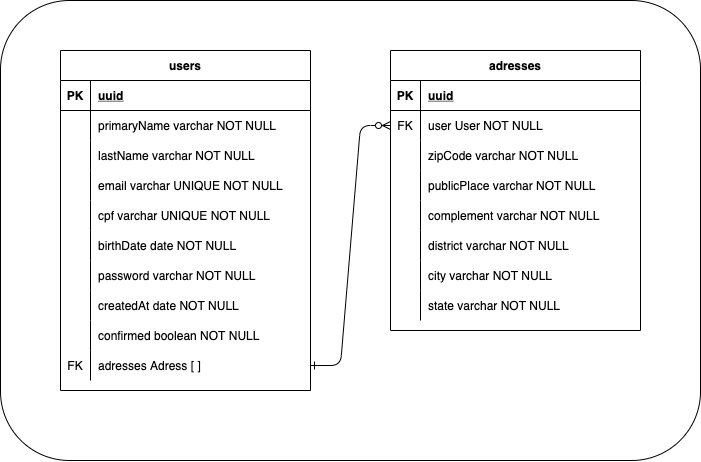

The diagram above was exported from draw.io. Its source (the exported page's mxGraphModel, read from the mxfile embedded in the PNG):
<mxGraphModel dx="1113" dy="605" grid="1" gridSize="10" guides="1" tooltips="1" connect="1" arrows="1" fold="1" page="1" pageScale="1" pageWidth="850" pageHeight="1100" math="0" shadow="0" extFonts="Permanent Marker^https://fonts.googleapis.com/css?family=Permanent+Marker">
  <root>
    <mxCell id="0" />
    <mxCell id="1" parent="0" />
    <mxCell id="i-gMJa38v2mfrO3k3D_T-1" value="" style="rounded=1;whiteSpace=wrap;html=1;" vertex="1" parent="1">
      <mxGeometry x="90" y="70" width="700" height="460" as="geometry" />
    </mxCell>
    <mxCell id="C-vyLk0tnHw3VtMMgP7b-1" value="" style="edgeStyle=entityRelationEdgeStyle;endArrow=ERzeroToMany;startArrow=ERone;endFill=1;startFill=0;exitX=1;exitY=0.5;exitDx=0;exitDy=0;" parent="1" source="b9bYZ8wgrz6k4VoY6K4m-25" target="C-vyLk0tnHw3VtMMgP7b-6" edge="1">
      <mxGeometry width="100" height="100" relative="1" as="geometry">
        <mxPoint x="370" y="720" as="sourcePoint" />
        <mxPoint x="470" y="620" as="targetPoint" />
      </mxGeometry>
    </mxCell>
    <mxCell id="C-vyLk0tnHw3VtMMgP7b-2" value="adresses" style="shape=table;startSize=30;container=1;collapsible=1;childLayout=tableLayout;fixedRows=1;rowLines=0;fontStyle=1;align=center;resizeLast=1;" parent="1" vertex="1">
      <mxGeometry x="480" y="120" width="250" height="280" as="geometry" />
    </mxCell>
    <mxCell id="C-vyLk0tnHw3VtMMgP7b-3" value="" style="shape=partialRectangle;collapsible=0;dropTarget=0;pointerEvents=0;fillColor=none;points=[[0,0.5],[1,0.5]];portConstraint=eastwest;top=0;left=0;right=0;bottom=1;" parent="C-vyLk0tnHw3VtMMgP7b-2" vertex="1">
      <mxGeometry y="30" width="250" height="30" as="geometry" />
    </mxCell>
    <mxCell id="C-vyLk0tnHw3VtMMgP7b-4" value="PK" style="shape=partialRectangle;overflow=hidden;connectable=0;fillColor=none;top=0;left=0;bottom=0;right=0;fontStyle=1;" parent="C-vyLk0tnHw3VtMMgP7b-3" vertex="1">
      <mxGeometry width="30" height="30" as="geometry">
        <mxRectangle width="30" height="30" as="alternateBounds" />
      </mxGeometry>
    </mxCell>
    <mxCell id="C-vyLk0tnHw3VtMMgP7b-5" value="uuid" style="shape=partialRectangle;overflow=hidden;connectable=0;fillColor=none;top=0;left=0;bottom=0;right=0;align=left;spacingLeft=6;fontStyle=5;" parent="C-vyLk0tnHw3VtMMgP7b-3" vertex="1">
      <mxGeometry x="30" width="220" height="30" as="geometry">
        <mxRectangle width="220" height="30" as="alternateBounds" />
      </mxGeometry>
    </mxCell>
    <mxCell id="C-vyLk0tnHw3VtMMgP7b-6" value="" style="shape=partialRectangle;collapsible=0;dropTarget=0;pointerEvents=0;fillColor=none;points=[[0,0.5],[1,0.5]];portConstraint=eastwest;top=0;left=0;right=0;bottom=0;" parent="C-vyLk0tnHw3VtMMgP7b-2" vertex="1">
      <mxGeometry y="60" width="250" height="30" as="geometry" />
    </mxCell>
    <mxCell id="C-vyLk0tnHw3VtMMgP7b-7" value="FK" style="shape=partialRectangle;overflow=hidden;connectable=0;fillColor=none;top=0;left=0;bottom=0;right=0;" parent="C-vyLk0tnHw3VtMMgP7b-6" vertex="1">
      <mxGeometry width="30" height="30" as="geometry">
        <mxRectangle width="30" height="30" as="alternateBounds" />
      </mxGeometry>
    </mxCell>
    <mxCell id="C-vyLk0tnHw3VtMMgP7b-8" value="user User NOT NULL" style="shape=partialRectangle;overflow=hidden;connectable=0;fillColor=none;top=0;left=0;bottom=0;right=0;align=left;spacingLeft=6;" parent="C-vyLk0tnHw3VtMMgP7b-6" vertex="1">
      <mxGeometry x="30" width="220" height="30" as="geometry">
        <mxRectangle width="220" height="30" as="alternateBounds" />
      </mxGeometry>
    </mxCell>
    <mxCell id="C-vyLk0tnHw3VtMMgP7b-9" value="" style="shape=partialRectangle;collapsible=0;dropTarget=0;pointerEvents=0;fillColor=none;points=[[0,0.5],[1,0.5]];portConstraint=eastwest;top=0;left=0;right=0;bottom=0;" parent="C-vyLk0tnHw3VtMMgP7b-2" vertex="1">
      <mxGeometry y="90" width="250" height="30" as="geometry" />
    </mxCell>
    <mxCell id="C-vyLk0tnHw3VtMMgP7b-10" value="" style="shape=partialRectangle;overflow=hidden;connectable=0;fillColor=none;top=0;left=0;bottom=0;right=0;" parent="C-vyLk0tnHw3VtMMgP7b-9" vertex="1">
      <mxGeometry width="30" height="30" as="geometry">
        <mxRectangle width="30" height="30" as="alternateBounds" />
      </mxGeometry>
    </mxCell>
    <mxCell id="C-vyLk0tnHw3VtMMgP7b-11" value="zipCode varchar NOT NULL" style="shape=partialRectangle;overflow=hidden;connectable=0;fillColor=none;top=0;left=0;bottom=0;right=0;align=left;spacingLeft=6;" parent="C-vyLk0tnHw3VtMMgP7b-9" vertex="1">
      <mxGeometry x="30" width="220" height="30" as="geometry">
        <mxRectangle width="220" height="30" as="alternateBounds" />
      </mxGeometry>
    </mxCell>
    <mxCell id="b9bYZ8wgrz6k4VoY6K4m-28" value="" style="shape=partialRectangle;collapsible=0;dropTarget=0;pointerEvents=0;fillColor=none;points=[[0,0.5],[1,0.5]];portConstraint=eastwest;top=0;left=0;right=0;bottom=0;" parent="C-vyLk0tnHw3VtMMgP7b-2" vertex="1">
      <mxGeometry y="120" width="250" height="30" as="geometry" />
    </mxCell>
    <mxCell id="b9bYZ8wgrz6k4VoY6K4m-29" value="" style="shape=partialRectangle;overflow=hidden;connectable=0;fillColor=none;top=0;left=0;bottom=0;right=0;" parent="b9bYZ8wgrz6k4VoY6K4m-28" vertex="1">
      <mxGeometry width="30" height="30" as="geometry">
        <mxRectangle width="30" height="30" as="alternateBounds" />
      </mxGeometry>
    </mxCell>
    <mxCell id="b9bYZ8wgrz6k4VoY6K4m-30" value="publicPlace varchar NOT NULL" style="shape=partialRectangle;overflow=hidden;connectable=0;fillColor=none;top=0;left=0;bottom=0;right=0;align=left;spacingLeft=6;" parent="b9bYZ8wgrz6k4VoY6K4m-28" vertex="1">
      <mxGeometry x="30" width="220" height="30" as="geometry">
        <mxRectangle width="220" height="30" as="alternateBounds" />
      </mxGeometry>
    </mxCell>
    <mxCell id="b9bYZ8wgrz6k4VoY6K4m-31" value="" style="shape=partialRectangle;collapsible=0;dropTarget=0;pointerEvents=0;fillColor=none;points=[[0,0.5],[1,0.5]];portConstraint=eastwest;top=0;left=0;right=0;bottom=0;" parent="C-vyLk0tnHw3VtMMgP7b-2" vertex="1">
      <mxGeometry y="150" width="250" height="30" as="geometry" />
    </mxCell>
    <mxCell id="b9bYZ8wgrz6k4VoY6K4m-32" value="" style="shape=partialRectangle;overflow=hidden;connectable=0;fillColor=none;top=0;left=0;bottom=0;right=0;" parent="b9bYZ8wgrz6k4VoY6K4m-31" vertex="1">
      <mxGeometry width="30" height="30" as="geometry">
        <mxRectangle width="30" height="30" as="alternateBounds" />
      </mxGeometry>
    </mxCell>
    <mxCell id="b9bYZ8wgrz6k4VoY6K4m-33" value="complement varchar NOT NULL" style="shape=partialRectangle;overflow=hidden;connectable=0;fillColor=none;top=0;left=0;bottom=0;right=0;align=left;spacingLeft=6;" parent="b9bYZ8wgrz6k4VoY6K4m-31" vertex="1">
      <mxGeometry x="30" width="220" height="30" as="geometry">
        <mxRectangle width="220" height="30" as="alternateBounds" />
      </mxGeometry>
    </mxCell>
    <mxCell id="b9bYZ8wgrz6k4VoY6K4m-34" value="" style="shape=partialRectangle;collapsible=0;dropTarget=0;pointerEvents=0;fillColor=none;points=[[0,0.5],[1,0.5]];portConstraint=eastwest;top=0;left=0;right=0;bottom=0;" parent="C-vyLk0tnHw3VtMMgP7b-2" vertex="1">
      <mxGeometry y="180" width="250" height="30" as="geometry" />
    </mxCell>
    <mxCell id="b9bYZ8wgrz6k4VoY6K4m-35" value="" style="shape=partialRectangle;overflow=hidden;connectable=0;fillColor=none;top=0;left=0;bottom=0;right=0;" parent="b9bYZ8wgrz6k4VoY6K4m-34" vertex="1">
      <mxGeometry width="30" height="30" as="geometry">
        <mxRectangle width="30" height="30" as="alternateBounds" />
      </mxGeometry>
    </mxCell>
    <mxCell id="b9bYZ8wgrz6k4VoY6K4m-36" value="district varchar NOT NULL" style="shape=partialRectangle;overflow=hidden;connectable=0;fillColor=none;top=0;left=0;bottom=0;right=0;align=left;spacingLeft=6;" parent="b9bYZ8wgrz6k4VoY6K4m-34" vertex="1">
      <mxGeometry x="30" width="220" height="30" as="geometry">
        <mxRectangle width="220" height="30" as="alternateBounds" />
      </mxGeometry>
    </mxCell>
    <mxCell id="b9bYZ8wgrz6k4VoY6K4m-37" value="" style="shape=partialRectangle;collapsible=0;dropTarget=0;pointerEvents=0;fillColor=none;points=[[0,0.5],[1,0.5]];portConstraint=eastwest;top=0;left=0;right=0;bottom=0;" parent="C-vyLk0tnHw3VtMMgP7b-2" vertex="1">
      <mxGeometry y="210" width="250" height="30" as="geometry" />
    </mxCell>
    <mxCell id="b9bYZ8wgrz6k4VoY6K4m-38" value="" style="shape=partialRectangle;overflow=hidden;connectable=0;fillColor=none;top=0;left=0;bottom=0;right=0;" parent="b9bYZ8wgrz6k4VoY6K4m-37" vertex="1">
      <mxGeometry width="30" height="30" as="geometry">
        <mxRectangle width="30" height="30" as="alternateBounds" />
      </mxGeometry>
    </mxCell>
    <mxCell id="b9bYZ8wgrz6k4VoY6K4m-39" value="city varchar NOT NULL" style="shape=partialRectangle;overflow=hidden;connectable=0;fillColor=none;top=0;left=0;bottom=0;right=0;align=left;spacingLeft=6;" parent="b9bYZ8wgrz6k4VoY6K4m-37" vertex="1">
      <mxGeometry x="30" width="220" height="30" as="geometry">
        <mxRectangle width="220" height="30" as="alternateBounds" />
      </mxGeometry>
    </mxCell>
    <mxCell id="b9bYZ8wgrz6k4VoY6K4m-40" value="" style="shape=partialRectangle;collapsible=0;dropTarget=0;pointerEvents=0;fillColor=none;points=[[0,0.5],[1,0.5]];portConstraint=eastwest;top=0;left=0;right=0;bottom=0;" parent="C-vyLk0tnHw3VtMMgP7b-2" vertex="1">
      <mxGeometry y="240" width="250" height="30" as="geometry" />
    </mxCell>
    <mxCell id="b9bYZ8wgrz6k4VoY6K4m-41" value="" style="shape=partialRectangle;overflow=hidden;connectable=0;fillColor=none;top=0;left=0;bottom=0;right=0;" parent="b9bYZ8wgrz6k4VoY6K4m-40" vertex="1">
      <mxGeometry width="30" height="30" as="geometry">
        <mxRectangle width="30" height="30" as="alternateBounds" />
      </mxGeometry>
    </mxCell>
    <mxCell id="b9bYZ8wgrz6k4VoY6K4m-42" value="state varchar NOT NULL" style="shape=partialRectangle;overflow=hidden;connectable=0;fillColor=none;top=0;left=0;bottom=0;right=0;align=left;spacingLeft=6;" parent="b9bYZ8wgrz6k4VoY6K4m-40" vertex="1">
      <mxGeometry x="30" width="220" height="30" as="geometry">
        <mxRectangle width="220" height="30" as="alternateBounds" />
      </mxGeometry>
    </mxCell>
    <mxCell id="C-vyLk0tnHw3VtMMgP7b-23" value="users" style="shape=table;startSize=30;container=1;collapsible=1;childLayout=tableLayout;fixedRows=1;rowLines=0;fontStyle=1;align=center;resizeLast=1;" parent="1" vertex="1">
      <mxGeometry x="150" y="120" width="250" height="340" as="geometry" />
    </mxCell>
    <mxCell id="C-vyLk0tnHw3VtMMgP7b-24" value="" style="shape=partialRectangle;collapsible=0;dropTarget=0;pointerEvents=0;fillColor=none;points=[[0,0.5],[1,0.5]];portConstraint=eastwest;top=0;left=0;right=0;bottom=1;" parent="C-vyLk0tnHw3VtMMgP7b-23" vertex="1">
      <mxGeometry y="30" width="250" height="30" as="geometry" />
    </mxCell>
    <mxCell id="C-vyLk0tnHw3VtMMgP7b-25" value="PK" style="shape=partialRectangle;overflow=hidden;connectable=0;fillColor=none;top=0;left=0;bottom=0;right=0;fontStyle=1;" parent="C-vyLk0tnHw3VtMMgP7b-24" vertex="1">
      <mxGeometry width="30" height="30" as="geometry">
        <mxRectangle width="30" height="30" as="alternateBounds" />
      </mxGeometry>
    </mxCell>
    <mxCell id="C-vyLk0tnHw3VtMMgP7b-26" value="uuid" style="shape=partialRectangle;overflow=hidden;connectable=0;fillColor=none;top=0;left=0;bottom=0;right=0;align=left;spacingLeft=6;fontStyle=5;" parent="C-vyLk0tnHw3VtMMgP7b-24" vertex="1">
      <mxGeometry x="30" width="220" height="30" as="geometry">
        <mxRectangle width="220" height="30" as="alternateBounds" />
      </mxGeometry>
    </mxCell>
    <mxCell id="C-vyLk0tnHw3VtMMgP7b-27" value="" style="shape=partialRectangle;collapsible=0;dropTarget=0;pointerEvents=0;fillColor=none;points=[[0,0.5],[1,0.5]];portConstraint=eastwest;top=0;left=0;right=0;bottom=0;" parent="C-vyLk0tnHw3VtMMgP7b-23" vertex="1">
      <mxGeometry y="60" width="250" height="30" as="geometry" />
    </mxCell>
    <mxCell id="C-vyLk0tnHw3VtMMgP7b-28" value="" style="shape=partialRectangle;overflow=hidden;connectable=0;fillColor=none;top=0;left=0;bottom=0;right=0;" parent="C-vyLk0tnHw3VtMMgP7b-27" vertex="1">
      <mxGeometry width="30" height="30" as="geometry">
        <mxRectangle width="30" height="30" as="alternateBounds" />
      </mxGeometry>
    </mxCell>
    <mxCell id="C-vyLk0tnHw3VtMMgP7b-29" value="primaryName varchar NOT NULL" style="shape=partialRectangle;overflow=hidden;connectable=0;fillColor=none;top=0;left=0;bottom=0;right=0;align=left;spacingLeft=6;" parent="C-vyLk0tnHw3VtMMgP7b-27" vertex="1">
      <mxGeometry x="30" width="220" height="30" as="geometry">
        <mxRectangle width="220" height="30" as="alternateBounds" />
      </mxGeometry>
    </mxCell>
    <mxCell id="b9bYZ8wgrz6k4VoY6K4m-16" value="" style="shape=partialRectangle;collapsible=0;dropTarget=0;pointerEvents=0;fillColor=none;points=[[0,0.5],[1,0.5]];portConstraint=eastwest;top=0;left=0;right=0;bottom=0;" parent="C-vyLk0tnHw3VtMMgP7b-23" vertex="1">
      <mxGeometry y="90" width="250" height="30" as="geometry" />
    </mxCell>
    <mxCell id="b9bYZ8wgrz6k4VoY6K4m-17" value="" style="shape=partialRectangle;overflow=hidden;connectable=0;fillColor=none;top=0;left=0;bottom=0;right=0;" parent="b9bYZ8wgrz6k4VoY6K4m-16" vertex="1">
      <mxGeometry width="30" height="30" as="geometry">
        <mxRectangle width="30" height="30" as="alternateBounds" />
      </mxGeometry>
    </mxCell>
    <mxCell id="b9bYZ8wgrz6k4VoY6K4m-18" value="lastName varchar NOT NULL" style="shape=partialRectangle;overflow=hidden;connectable=0;fillColor=none;top=0;left=0;bottom=0;right=0;align=left;spacingLeft=6;" parent="b9bYZ8wgrz6k4VoY6K4m-16" vertex="1">
      <mxGeometry x="30" width="220" height="30" as="geometry">
        <mxRectangle width="220" height="30" as="alternateBounds" />
      </mxGeometry>
    </mxCell>
    <mxCell id="b9bYZ8wgrz6k4VoY6K4m-7" value="" style="shape=partialRectangle;collapsible=0;dropTarget=0;pointerEvents=0;fillColor=none;points=[[0,0.5],[1,0.5]];portConstraint=eastwest;top=0;left=0;right=0;bottom=0;" parent="C-vyLk0tnHw3VtMMgP7b-23" vertex="1">
      <mxGeometry y="120" width="250" height="30" as="geometry" />
    </mxCell>
    <mxCell id="b9bYZ8wgrz6k4VoY6K4m-8" value="" style="shape=partialRectangle;overflow=hidden;connectable=0;fillColor=none;top=0;left=0;bottom=0;right=0;" parent="b9bYZ8wgrz6k4VoY6K4m-7" vertex="1">
      <mxGeometry width="30" height="30" as="geometry">
        <mxRectangle width="30" height="30" as="alternateBounds" />
      </mxGeometry>
    </mxCell>
    <mxCell id="b9bYZ8wgrz6k4VoY6K4m-9" value="email varchar UNIQUE NOT NULL" style="shape=partialRectangle;overflow=hidden;connectable=0;fillColor=none;top=0;left=0;bottom=0;right=0;align=left;spacingLeft=6;" parent="b9bYZ8wgrz6k4VoY6K4m-7" vertex="1">
      <mxGeometry x="30" width="220" height="30" as="geometry">
        <mxRectangle width="220" height="30" as="alternateBounds" />
      </mxGeometry>
    </mxCell>
    <mxCell id="b9bYZ8wgrz6k4VoY6K4m-13" value="" style="shape=partialRectangle;collapsible=0;dropTarget=0;pointerEvents=0;fillColor=none;points=[[0,0.5],[1,0.5]];portConstraint=eastwest;top=0;left=0;right=0;bottom=0;" parent="C-vyLk0tnHw3VtMMgP7b-23" vertex="1">
      <mxGeometry y="150" width="250" height="30" as="geometry" />
    </mxCell>
    <mxCell id="b9bYZ8wgrz6k4VoY6K4m-14" value="" style="shape=partialRectangle;overflow=hidden;connectable=0;fillColor=none;top=0;left=0;bottom=0;right=0;" parent="b9bYZ8wgrz6k4VoY6K4m-13" vertex="1">
      <mxGeometry width="30" height="30" as="geometry">
        <mxRectangle width="30" height="30" as="alternateBounds" />
      </mxGeometry>
    </mxCell>
    <mxCell id="b9bYZ8wgrz6k4VoY6K4m-15" value="cpf varchar UNIQUE NOT NULL" style="shape=partialRectangle;overflow=hidden;connectable=0;fillColor=none;top=0;left=0;bottom=0;right=0;align=left;spacingLeft=6;" parent="b9bYZ8wgrz6k4VoY6K4m-13" vertex="1">
      <mxGeometry x="30" width="220" height="30" as="geometry">
        <mxRectangle width="220" height="30" as="alternateBounds" />
      </mxGeometry>
    </mxCell>
    <mxCell id="b9bYZ8wgrz6k4VoY6K4m-22" value="" style="shape=partialRectangle;collapsible=0;dropTarget=0;pointerEvents=0;fillColor=none;points=[[0,0.5],[1,0.5]];portConstraint=eastwest;top=0;left=0;right=0;bottom=0;" parent="C-vyLk0tnHw3VtMMgP7b-23" vertex="1">
      <mxGeometry y="180" width="250" height="30" as="geometry" />
    </mxCell>
    <mxCell id="b9bYZ8wgrz6k4VoY6K4m-23" value="" style="shape=partialRectangle;overflow=hidden;connectable=0;fillColor=none;top=0;left=0;bottom=0;right=0;" parent="b9bYZ8wgrz6k4VoY6K4m-22" vertex="1">
      <mxGeometry width="30" height="30" as="geometry">
        <mxRectangle width="30" height="30" as="alternateBounds" />
      </mxGeometry>
    </mxCell>
    <mxCell id="b9bYZ8wgrz6k4VoY6K4m-24" value="birthDate date NOT NULL" style="shape=partialRectangle;overflow=hidden;connectable=0;fillColor=none;top=0;left=0;bottom=0;right=0;align=left;spacingLeft=6;" parent="b9bYZ8wgrz6k4VoY6K4m-22" vertex="1">
      <mxGeometry x="30" width="220" height="30" as="geometry">
        <mxRectangle width="220" height="30" as="alternateBounds" />
      </mxGeometry>
    </mxCell>
    <mxCell id="b9bYZ8wgrz6k4VoY6K4m-10" value="" style="shape=partialRectangle;collapsible=0;dropTarget=0;pointerEvents=0;fillColor=none;points=[[0,0.5],[1,0.5]];portConstraint=eastwest;top=0;left=0;right=0;bottom=0;" parent="C-vyLk0tnHw3VtMMgP7b-23" vertex="1">
      <mxGeometry y="210" width="250" height="30" as="geometry" />
    </mxCell>
    <mxCell id="b9bYZ8wgrz6k4VoY6K4m-11" value="" style="shape=partialRectangle;overflow=hidden;connectable=0;fillColor=none;top=0;left=0;bottom=0;right=0;" parent="b9bYZ8wgrz6k4VoY6K4m-10" vertex="1">
      <mxGeometry width="30" height="30" as="geometry">
        <mxRectangle width="30" height="30" as="alternateBounds" />
      </mxGeometry>
    </mxCell>
    <mxCell id="b9bYZ8wgrz6k4VoY6K4m-12" value="password varchar NOT NULL" style="shape=partialRectangle;overflow=hidden;connectable=0;fillColor=none;top=0;left=0;bottom=0;right=0;align=left;spacingLeft=6;" parent="b9bYZ8wgrz6k4VoY6K4m-10" vertex="1">
      <mxGeometry x="30" width="220" height="30" as="geometry">
        <mxRectangle width="220" height="30" as="alternateBounds" />
      </mxGeometry>
    </mxCell>
    <mxCell id="b9bYZ8wgrz6k4VoY6K4m-19" value="" style="shape=partialRectangle;collapsible=0;dropTarget=0;pointerEvents=0;fillColor=none;points=[[0,0.5],[1,0.5]];portConstraint=eastwest;top=0;left=0;right=0;bottom=0;" parent="C-vyLk0tnHw3VtMMgP7b-23" vertex="1">
      <mxGeometry y="240" width="250" height="30" as="geometry" />
    </mxCell>
    <mxCell id="b9bYZ8wgrz6k4VoY6K4m-20" value="" style="shape=partialRectangle;overflow=hidden;connectable=0;fillColor=none;top=0;left=0;bottom=0;right=0;" parent="b9bYZ8wgrz6k4VoY6K4m-19" vertex="1">
      <mxGeometry width="30" height="30" as="geometry">
        <mxRectangle width="30" height="30" as="alternateBounds" />
      </mxGeometry>
    </mxCell>
    <mxCell id="b9bYZ8wgrz6k4VoY6K4m-21" value="createdAt date NOT NULL" style="shape=partialRectangle;overflow=hidden;connectable=0;fillColor=none;top=0;left=0;bottom=0;right=0;align=left;spacingLeft=6;" parent="b9bYZ8wgrz6k4VoY6K4m-19" vertex="1">
      <mxGeometry x="30" width="220" height="30" as="geometry">
        <mxRectangle width="220" height="30" as="alternateBounds" />
      </mxGeometry>
    </mxCell>
    <mxCell id="b9bYZ8wgrz6k4VoY6K4m-49" value="" style="shape=partialRectangle;collapsible=0;dropTarget=0;pointerEvents=0;fillColor=none;points=[[0,0.5],[1,0.5]];portConstraint=eastwest;top=0;left=0;right=0;bottom=0;" parent="C-vyLk0tnHw3VtMMgP7b-23" vertex="1">
      <mxGeometry y="270" width="250" height="30" as="geometry" />
    </mxCell>
    <mxCell id="b9bYZ8wgrz6k4VoY6K4m-50" value="" style="shape=partialRectangle;overflow=hidden;connectable=0;fillColor=none;top=0;left=0;bottom=0;right=0;" parent="b9bYZ8wgrz6k4VoY6K4m-49" vertex="1">
      <mxGeometry width="30" height="30" as="geometry">
        <mxRectangle width="30" height="30" as="alternateBounds" />
      </mxGeometry>
    </mxCell>
    <mxCell id="b9bYZ8wgrz6k4VoY6K4m-51" value="confirmed boolean NOT NULL" style="shape=partialRectangle;overflow=hidden;connectable=0;fillColor=none;top=0;left=0;bottom=0;right=0;align=left;spacingLeft=6;" parent="b9bYZ8wgrz6k4VoY6K4m-49" vertex="1">
      <mxGeometry x="30" width="220" height="30" as="geometry">
        <mxRectangle width="220" height="30" as="alternateBounds" />
      </mxGeometry>
    </mxCell>
    <mxCell id="b9bYZ8wgrz6k4VoY6K4m-25" value="" style="shape=partialRectangle;collapsible=0;dropTarget=0;pointerEvents=0;fillColor=none;points=[[0,0.5],[1,0.5]];portConstraint=eastwest;top=0;left=0;right=0;bottom=0;" parent="C-vyLk0tnHw3VtMMgP7b-23" vertex="1">
      <mxGeometry y="300" width="250" height="30" as="geometry" />
    </mxCell>
    <mxCell id="b9bYZ8wgrz6k4VoY6K4m-26" value="FK" style="shape=partialRectangle;overflow=hidden;connectable=0;fillColor=none;top=0;left=0;bottom=0;right=0;" parent="b9bYZ8wgrz6k4VoY6K4m-25" vertex="1">
      <mxGeometry width="30" height="30" as="geometry">
        <mxRectangle width="30" height="30" as="alternateBounds" />
      </mxGeometry>
    </mxCell>
    <mxCell id="b9bYZ8wgrz6k4VoY6K4m-27" value="adresses Adress [ ]" style="shape=partialRectangle;overflow=hidden;connectable=0;fillColor=none;top=0;left=0;bottom=0;right=0;align=left;spacingLeft=6;" parent="b9bYZ8wgrz6k4VoY6K4m-25" vertex="1">
      <mxGeometry x="30" width="220" height="30" as="geometry">
        <mxRectangle width="220" height="30" as="alternateBounds" />
      </mxGeometry>
    </mxCell>
  </root>
</mxGraphModel>